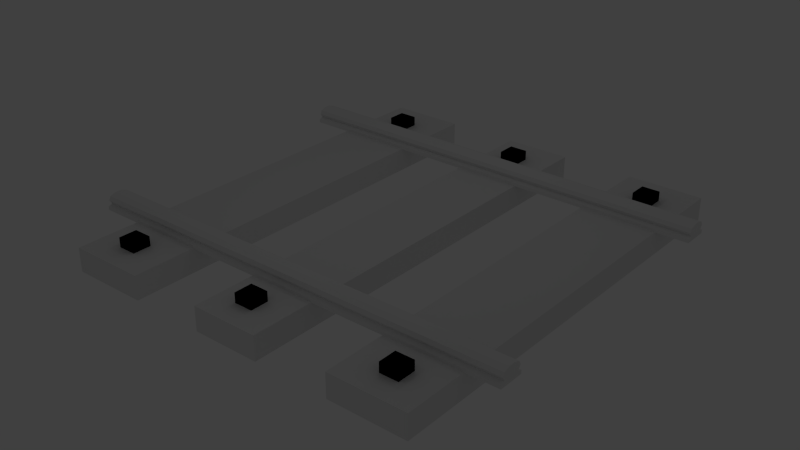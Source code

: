 # Source: via.blend  (saved by Blender 2.71.0; exported with 4.5.12 LTS)
import bpy
from mathutils import Matrix  # noqa: F401  (used for matrix-valued properties, if any)

bpy.ops.wm.read_factory_settings(use_empty=True)
scene = bpy.context.scene
scene.name = 'Scene'

# ---- collections
col_collection_1 = bpy.data.collections.new('Collection 1'); scene.collection.children.link(col_collection_1)

# ---- materials (node trees are filled in below, after node groups)
mat_material_003 = bpy.data.materials.new('Material.003')
mat_material_003.alpha_threshold = 0.0
mat_material_003.use_transparent_shadow = False
mat_material_003.diffuse_color = (0.0, 0.0, 0.0, 1.0)
mat_material_003.specular_color = (0.0, 0.0, 0.0)
mat_material_003.roughness = 0.5
mat_material_003.specular_intensity = 0.246
mat_material_003.line_color = (0.0, 0.0, 0.0, 1.0)
mat_material_001 = bpy.data.materials.new('Material.001')
mat_material_001.alpha_threshold = 0.0
mat_material_001.use_transparent_shadow = False
mat_material_001.roughness = 0.5
mat_material_001.specular_intensity = 0.0
mat_material_001.line_color = (0.0, 0.0, 0.0, 1.0)
mat_material_002 = bpy.data.materials.new('Material.002')
mat_material_002.alpha_threshold = 0.0
mat_material_002.use_transparent_shadow = False
mat_material_002.roughness = 0.5
mat_material_002.specular_intensity = 0.8016
mat_material_002.line_color = (0.0, 0.0, 0.0, 1.0)

# ---- material node trees

# ---- world
world_world = bpy.data.worlds.new('World'); scene.world = world_world
world_world.color = (0.05088, 0.05088, 0.05088)
world_world.use_sun_shadow = False
world_world.sun_shadow_jitter_overblur = 0.0
world_world.cycles.sampling_method = 'MANUAL'
world_world.cycles.sample_map_resolution = 256

# ---- lights
light_point_004 = bpy.data.lights.new('Point.004', 'POINT')
light_point_004.transmission_factor = 0.0
light_point_004.energy = 100.0
light_point_004.shadow_buffer_clip_start = 0.5
light_point_004.shadow_soft_size = 0.1
light_point_004.shadow_maximum_resolution = 0.006
light_point_004.use_absolute_resolution = True
light_point_004.cycles.use_multiple_importance_sampling = False
light_point_003 = bpy.data.lights.new('Point.003', 'POINT')
light_point_003.transmission_factor = 0.0
light_point_003.energy = 100.0
light_point_003.shadow_buffer_clip_start = 0.5
light_point_003.shadow_soft_size = 0.1
light_point_003.shadow_maximum_resolution = 0.006
light_point_003.use_absolute_resolution = True
light_point_003.cycles.use_multiple_importance_sampling = False
light_point_002 = bpy.data.lights.new('Point.002', 'POINT')
light_point_002.transmission_factor = 0.0
light_point_002.energy = 100.0
light_point_002.shadow_buffer_clip_start = 0.5
light_point_002.shadow_soft_size = 0.1
light_point_002.shadow_maximum_resolution = 0.006
light_point_002.use_absolute_resolution = True
light_point_002.cycles.use_multiple_importance_sampling = False
light_point_001 = bpy.data.lights.new('Point.001', 'POINT')
light_point_001.transmission_factor = 0.0
light_point_001.energy = 100.0
light_point_001.shadow_buffer_clip_start = 0.5
light_point_001.shadow_soft_size = 0.1
light_point_001.shadow_maximum_resolution = 0.006
light_point_001.use_absolute_resolution = True
light_point_001.cycles.use_multiple_importance_sampling = False
light_point = bpy.data.lights.new('Point', 'POINT')
light_point.transmission_factor = 0.0
light_point.energy = 100.0
light_point.shadow_buffer_clip_start = 0.5
light_point.shadow_soft_size = 0.1
light_point.shadow_maximum_resolution = 0.006
light_point.use_absolute_resolution = True
light_point.cycles.use_multiple_importance_sampling = False

# ---- meshes
me_cube_014 = bpy.data.meshes.new('Cube.014')
me_cube_014.from_pydata([(-22.07, -0.6608, -0.6608), (-22.07, 0.6608, -0.6608), (-20.75, 0.6608, -0.6608), (-20.75, -0.6608, -0.6608), (-22.07, -0.6608, 0.6608), (-22.07, 0.6608, 0.6608), (-20.75, 0.6608, 0.6608), (-20.75, -0.6608, 0.6608), (-0.6608, -0.6608, -0.6608), (-0.6608, 0.6608, -0.6608), (0.6608, 0.6608, -0.6608), (0.6608, -0.6608, -0.6608), (-0.6608, -0.6608, 0.6608), (-0.6608, 0.6608, 0.6608), (0.6608, 0.6608, 0.6608), (0.6608, -0.6608, 0.6608), (-11.54, -0.6608, -0.6608), (-11.54, 0.6608, -0.6608), (-10.22, 0.6608, -0.6608), (-10.22, -0.6608, -0.6608), (-11.54, -0.6608, 0.6608), (-11.54, 0.6608, 0.6608), (-10.22, 0.6608, 0.6608), (-10.22, -0.6608, 0.6608), (-22.07, -26.96, -0.6608), (-22.07, -25.64, -0.6608), (-20.75, -25.64, -0.6608), (-20.75, -26.96, -0.6608), (-22.07, -26.96, 0.6608), (-22.07, -25.64, 0.6608), (-20.75, -25.64, 0.6608), (-20.75, -26.96, 0.6608), (-0.6608, -26.96, -0.6608), (-0.6608, -25.64, -0.6608), (0.6608, -25.64, -0.6608), (0.6608, -26.96, -0.6608), (-0.6608, -26.96, 0.6608), (-0.6608, -25.64, 0.6608), (0.6608, -25.64, 0.6608), (0.6608, -26.96, 0.6608), (-11.54, -26.96, -0.6608), (-11.54, -25.64, -0.6608), (-10.22, -25.64, -0.6608), (-10.22, -26.96, -0.6608), (-11.54, -26.96, 0.6608), (-11.54, -25.64, 0.6608), (-10.22, -25.64, 0.6608), (-10.22, -26.96, 0.6608)], [], [(4, 5, 1, 0), (5, 6, 2, 1), (6, 7, 3, 2), (7, 4, 0, 3), (0, 1, 2, 3), (7, 6, 5, 4), (12, 13, 9, 8), (13, 14, 10, 9), (14, 15, 11, 10), (15, 12, 8, 11), (8, 9, 10, 11), (15, 14, 13, 12), (20, 21, 17, 16), (21, 22, 18, 17), (22, 23, 19, 18), (23, 20, 16, 19), (16, 17, 18, 19), (23, 22, 21, 20), (28, 29, 25, 24), (29, 30, 26, 25), (30, 31, 27, 26), (31, 28, 24, 27), (24, 25, 26, 27), (31, 30, 29, 28), (36, 37, 33, 32), (37, 38, 34, 33), (38, 39, 35, 34), (39, 36, 32, 35), (32, 33, 34, 35), (39, 38, 37, 36), (44, 45, 41, 40), (45, 46, 42, 41), (46, 47, 43, 42), (47, 44, 40, 43), (40, 41, 42, 43), (47, 46, 45, 44)])
_uv = me_cube_014.uv_layers.new(name='UVMap')
_uv.uv.foreach_set('vector', [0.1888, 0.9483, 0.1888, 0.93, 0.2071, 0.93, 0.2071, 0.9483, 0.2254, 0.8019, 0.2254, 0.7836, 0.2437, 0.7836, 0.2437, 0.8019, 0.07909, 0.8568, 0.09738, 0.8568, 0.09738, 0.8751, 0.07909, 0.8751, 0.1523, 0.8202, 0.1705, 0.8202, 0.1705, 0.8385, 0.1523, 0.8385, 0.2437, 0.8751, 0.2254, 0.8751, 0.2254, 0.8568, 0.2437, 0.8568, 0.262, 0.8019, 0.262, 0.7836, 0.2803, 0.7836, 0.2803, 0.8019, 0.1888, 0.8751, 0.1888, 0.8568, 0.2071, 0.8568, 0.2071, 0.8751, 0.1523, 0.8751, 0.1523, 0.8568, 0.1705, 0.8568, 0.1705, 0.8751, 0.1888, 0.8019, 0.1888, 0.7836, 0.2071, 0.7836, 0.2071, 0.8019, 0.2254, 0.7471, 0.2437, 0.7471, 0.2437, 0.7654, 0.2254, 0.7654, 0.2803, 0.8202, 0.2803, 0.8385, 0.262, 0.8385, 0.262, 0.8202, 0.262, 0.9117, 0.262, 0.8934, 0.2803, 0.8934, 0.2803, 0.9117, 0.2254, 0.9483, 0.2254, 0.93, 0.2437, 0.93, 0.2437, 0.9483, 0.1523, 0.9117, 0.1523, 0.8934, 0.1705, 0.8934, 0.1705, 0.9117, 0.2803, 0.9483, 0.262, 0.9483, 0.262, 0.93, 0.2803, 0.93, 0.2254, 0.8202, 0.2437, 0.8202, 0.2437, 0.8385, 0.2254, 0.8385, 0.134, 0.9117, 0.1157, 0.9117, 0.1157, 0.8934, 0.134, 0.8934, 0.1157, 0.9483, 0.1157, 0.93, 0.134, 0.93, 0.134, 0.9483, 0.1157, 0.8019, 0.1157, 0.7836, 0.134, 0.7836, 0.134, 0.8019, 0.262, 0.8568, 0.2803, 0.8568, 0.2803, 0.8751, 0.262, 0.8751, 0.1157, 0.8751, 0.1157, 0.8568, 0.134, 0.8568, 0.134, 0.8751, 0.1523, 0.7471, 0.1705, 0.7471, 0.1705, 0.7654, 0.1523, 0.7654, 0.07909, 0.8385, 0.07909, 0.8202, 0.09738, 0.8202, 0.09738, 0.8385, 0.262, 0.7654, 0.262, 0.7471, 0.2803, 0.7471, 0.2803, 0.7654, 0.07909, 0.8019, 0.07909, 0.7836, 0.09738, 0.7836, 0.09738, 0.8019, 0.2254, 0.8934, 0.2437, 0.8934, 0.2437, 0.9117, 0.2254, 0.9117, 0.1157, 0.7654, 0.1157, 0.7471, 0.134, 0.7471, 0.134, 0.7654, 0.07909, 0.7471, 0.09738, 0.7471, 0.09738, 0.7654, 0.07909, 0.7654, 0.07909, 0.9117, 0.07909, 0.8934, 0.09738, 0.8934, 0.09738, 0.9117, 0.1888, 0.9117, 0.1888, 0.8934, 0.2071, 0.8934, 0.2071, 0.9117, 0.1157, 0.8385, 0.1157, 0.8202, 0.134, 0.8202, 0.134, 0.8385, 0.1888, 0.8202, 0.2071, 0.8202, 0.2071, 0.8385, 0.1888, 0.8385, 0.1888, 0.7654, 0.1888, 0.7471, 0.2071, 0.7471, 0.2071, 0.7654, 0.1523, 0.7836, 0.1705, 0.7836, 0.1705, 0.8019, 0.1523, 0.8019, 0.1523, 0.9483, 0.1523, 0.93, 0.1705, 0.93, 0.1705, 0.9483, 0.07909, 0.9483, 0.07909, 0.93, 0.09738, 0.93, 0.09738, 0.9483])
me_cube_014.materials.append(mat_material_003)
me_cube_014.use_remesh_preserve_volume = False
me_cube_014.use_remesh_preserve_attributes = False
me_cube_014.use_mirror_vertex_groups = False
me_cube_014.update()
me_sphere_003 = bpy.data.meshes.new('Sphere.003')
me_sphere_003.from_pydata([], [], [])
me_sphere_003.use_remesh_preserve_volume = False
me_sphere_003.use_remesh_preserve_attributes = False
me_sphere_003.use_mirror_vertex_groups = False
me_sphere_003.update()
me_cube_010 = bpy.data.meshes.new('Cube.010')
me_cube_010.from_pydata([(-13.36, 15.79, -0.8586), (-7.807, 15.79, -0.8586), (-7.807, -15.79, -0.8586), (-13.36, -15.79, -0.8586), (-13.36, 15.79, 0.8586), (-7.807, 15.79, 0.8586), (-7.807, -15.79, 0.8586), (-13.36, -15.79, 0.8586), (7.807, 15.79, -0.8586), (13.36, 15.79, -0.8586), (13.36, -15.79, -0.8586), (7.807, -15.79, -0.8586), (7.807, 15.79, 0.8586), (13.36, 15.79, 0.8586), (13.36, -15.79, 0.8586), (7.807, -15.79, 0.8586), (-2.431, 15.79, -0.8586), (2.431, 15.79, -0.8586), (2.431, -15.79, -0.8586), (-2.431, -15.79, -0.8586), (-2.431, 15.79, 0.8586), (2.431, 15.79, 0.8586), (2.431, -15.79, 0.8586), (-2.431, -15.79, 0.8586)], [], [(4, 5, 1, 0), (5, 6, 2, 1), (6, 7, 3, 2), (7, 4, 0, 3), (0, 1, 2, 3), (7, 6, 5, 4), (12, 13, 9, 8), (13, 14, 10, 9), (14, 15, 11, 10), (15, 12, 8, 11), (8, 9, 10, 11), (15, 14, 13, 12), (20, 21, 17, 16), (21, 22, 18, 17), (22, 23, 19, 18), (23, 20, 16, 19), (16, 17, 18, 19), (23, 22, 21, 20)])
_uv = me_cube_010.uv_layers.new(name='UVMap')
_uv.uv.foreach_set('vector', [0.07717, 0.6315, 0.07717, 0.5454, 0.1019, 0.5454, 0.1019, 0.6315, 0.3649, 0.02472, 0.3649, 0.5144, 0.3402, 0.5144, 0.3402, 0.02472, 0.04836, 0.5454, 0.04836, 0.6315, 0.02362, 0.6315, 0.02362, 0.5454, 0.3937, 0.5144, 0.3937, 0.02472, 0.4184, 0.02472, 0.4184, 0.5144, 0.08398, 0.5585, 0.02477, 0.5585, 0.02477, 0.01651, 0.08398, 0.01651, 0.02362, 0.02472, 0.1037, 0.02472, 0.1037, 0.5144, 0.02362, 0.5144, 0.1843, 0.6315, 0.1843, 0.5454, 0.209, 0.5454, 0.209, 0.6315, 0.5543, 0.5144, 0.5543, 0.02472, 0.5791, 0.02472, 0.5791, 0.5144, 0.1554, 0.5454, 0.1554, 0.6315, 0.1307, 0.6315, 0.1307, 0.5454, 0.4473, 0.5144, 0.4473, 0.02472, 0.472, 0.02472, 0.472, 0.5144, 0.1858, 0.01651, 0.245, 0.01651, 0.245, 0.5585, 0.1858, 0.5585, 0.2125, 0.5144, 0.1325, 0.5144, 0.1325, 0.02472, 0.2125, 0.02472, 0.2625, 0.5454, 0.2625, 0.6208, 0.2378, 0.6208, 0.2378, 0.5454, 0.6079, 0.5144, 0.6079, 0.02472, 0.6326, 0.02472, 0.6326, 0.5144, 0.3937, 0.6208, 0.3937, 0.5454, 0.4184, 0.5454, 0.4184, 0.6208, 0.5008, 0.5144, 0.5008, 0.02472, 0.5255, 0.02472, 0.5255, 0.5144, 0.3987, 0.5585, 0.3469, 0.5585, 0.3469, 0.01651, 0.3987, 0.01651, 0.3114, 0.5144, 0.2413, 0.5144, 0.2413, 0.02472, 0.3114, 0.02472])
me_cube_010.materials.append(mat_material_001)
me_cube_010.use_remesh_preserve_volume = False
me_cube_010.use_remesh_preserve_attributes = False
me_cube_010.use_mirror_vertex_groups = False
me_cube_010.update()
me_cube_002 = bpy.data.meshes.new('Cube.002')
me_cube_002.from_pydata([(-16.01, -10.0, 0.2116), (-16.01, -10.48, 0.2116), (16.01, -10.48, 0.2116), (16.01, -10.0, 0.2116), (-16.01, -11.04, 0.2116), (16.01, -11.04, 0.2116), (16.01, -9.446, 0.2116), (-16.01, -9.446, 0.2116), (-16.01, -10.0, -0.1077), (-16.01, -10.48, -0.1077), (16.01, -10.48, -0.1077), (16.01, -10.0, -0.1077), (-16.01, -10.85, -0.08188), (16.01, -10.85, -0.08188), (16.01, -9.638, -0.08188), (-16.01, -9.638, -0.08188), (-16.01, -10.48, -0.2085), (-16.01, -10.0, -0.2085), (16.01, -10.0, -0.2085), (16.01, -10.48, -0.2085), (-16.01, -10.48, -0.4557), (-16.01, -10.0, -0.4557), (-16.01, -10.0, 0.6205), (-16.01, -10.48, 0.6205), (16.01, -10.0, -0.4557), (16.01, -10.48, -0.4557), (16.01, -10.48, 0.6205), (16.01, -10.0, 0.6205), (-16.01, -11.15, -0.2085), (16.01, -11.15, -0.2085), (16.01, -9.336, -0.2085), (-16.01, -9.336, -0.2085), (-16.01, -10.91, 0.4743), (16.01, -10.91, 0.4743), (16.01, -9.582, 0.4743), (-16.01, -9.582, 0.4743), (-16.01, -11.15, -0.4557), (16.01, -11.15, -0.4557), (16.01, -9.336, -0.4557), (-16.01, -9.336, -0.4557), (-16.01, 11.15, -0.4557), (16.01, 11.15, -0.4557), (16.01, 9.336, -0.4557), (-16.01, 9.336, -0.4557), (-16.01, 10.91, 0.4743), (16.01, 10.91, 0.4743), (16.01, 9.582, 0.4743), (-16.01, 9.582, 0.4743), (-16.01, 11.15, -0.2085), (16.01, 11.15, -0.2085), (16.01, 9.336, -0.2085), (-16.01, 9.336, -0.2085), (16.01, 10.48, 0.6205), (16.01, 10.0, 0.6205), (16.01, 10.0, -0.4557), (16.01, 10.48, -0.4557), (-16.01, 10.0, 0.6205), (-16.01, 10.48, 0.6205), (-16.01, 10.48, -0.4557), (-16.01, 10.0, -0.4557), (16.01, 10.0, -0.2085), (16.01, 10.48, -0.2085), (-16.01, 10.48, -0.2085), (-16.01, 10.0, -0.2085), (-16.01, 10.85, -0.08188), (16.01, 10.85, -0.08188), (16.01, 9.638, -0.08188), (-16.01, 9.638, -0.08188), (16.01, 10.48, -0.1077), (16.01, 10.0, -0.1077), (-16.01, 10.0, -0.1077), (-16.01, 10.48, -0.1077), (-16.01, 11.04, 0.2116), (16.01, 11.04, 0.2116), (16.01, 9.446, 0.2116), (-16.01, 9.446, 0.2116), (16.01, 10.48, 0.2116), (16.01, 10.0, 0.2116), (-16.01, 10.0, 0.2116), (-16.01, 10.48, 0.2116)], [], [(32, 23, 1, 4), (33, 32, 4, 5), (22, 35, 7, 0), (27, 26, 2, 3), (26, 33, 5, 2), (3, 2, 10, 11), (9, 8, 17, 16), (23, 26, 27, 22), (14, 11, 18, 30), (12, 9, 16, 28), (34, 27, 3, 6), (28, 16, 20, 36), (35, 34, 6, 7), (30, 18, 24, 38), (23, 22, 0, 1), (16, 17, 21, 20), (5, 4, 12, 13), (39, 38, 24, 21), (11, 10, 19, 18), (8, 15, 31, 17), (32, 33, 26, 23), (13, 12, 28, 29), (10, 13, 29, 19), (20, 25, 37, 36), (17, 31, 39, 21), (15, 14, 30, 31), (22, 27, 34, 35), (19, 29, 37, 25), (29, 28, 36, 37), (31, 30, 38, 39), (4, 1, 9, 12), (0, 7, 15, 8), (2, 5, 13, 10), (1, 0, 8, 9), (6, 3, 11, 14), (21, 24, 25, 20), (7, 6, 14, 15), (18, 19, 25, 24), (48, 49, 41, 40), (60, 50, 42, 54), (50, 51, 43, 42), (62, 48, 40, 58), (59, 54, 42, 43), (57, 52, 45, 44), (64, 65, 49, 48), (69, 66, 50, 60), (66, 67, 51, 50), (71, 64, 48, 62), (49, 61, 55, 41), (61, 60, 54, 55), (51, 63, 59, 43), (63, 62, 58, 59), (40, 41, 55, 58), (58, 55, 54, 59), (47, 46, 53, 56), (56, 53, 52, 57), (65, 68, 61, 49), (68, 69, 60, 61), (67, 70, 63, 51), (70, 71, 62, 63), (72, 73, 65, 64), (77, 74, 66, 69), (74, 75, 67, 66), (79, 72, 64, 71), (73, 76, 68, 65), (76, 77, 69, 68), (75, 78, 70, 67), (78, 79, 71, 70), (44, 45, 73, 72), (53, 46, 74, 77), (46, 47, 75, 74), (57, 44, 72, 79), (45, 52, 76, 73), (52, 53, 77, 76), (47, 56, 78, 75), (56, 57, 79, 78)])
_uv = me_cube_002.uv_layers.new(name='UVMap')
_uv.uv.foreach_set('vector', [0.5834, 0.9502, 0.5819, 0.9454, 0.586, 0.9454, 0.586, 0.9517, 0.7701, 0.91, 0.7701, 0.5493, 0.773, 0.5493, 0.773, 0.91, 0.5819, 0.94, 0.5834, 0.9353, 0.586, 0.9337, 0.586, 0.94, 0.6128, 0.9454, 0.6128, 0.94, 0.6168, 0.94, 0.6168, 0.9454, 0.6128, 0.94, 0.6142, 0.9353, 0.6168, 0.9337, 0.6168, 0.94, 0.6168, 0.9454, 0.6168, 0.94, 0.62, 0.94, 0.62, 0.9454, 0.5892, 0.9454, 0.5892, 0.94, 0.5902, 0.94, 0.5902, 0.9454, 0.6699, 0.5493, 0.6699, 0.91, 0.6651, 0.91, 0.6651, 0.5493, 0.6198, 0.9496, 0.62, 0.9454, 0.6211, 0.9454, 0.6211, 0.953, 0.589, 0.9496, 0.5892, 0.9454, 0.5902, 0.9454, 0.5902, 0.953, 0.6142, 0.9502, 0.6128, 0.9454, 0.6168, 0.9454, 0.6168, 0.9517, 0.5902, 0.953, 0.5902, 0.9454, 0.5927, 0.9454, 0.5927, 0.953, 0.6942, 0.91, 0.6942, 0.5493, 0.6971, 0.5493, 0.6971, 0.91, 0.6211, 0.953, 0.6211, 0.9454, 0.6235, 0.9454, 0.6235, 0.953, 0.5819, 0.9454, 0.5819, 0.94, 0.586, 0.94, 0.586, 0.9454, 0.5902, 0.9454, 0.5902, 0.94, 0.5927, 0.94, 0.5927, 0.9454, 0.773, 0.91, 0.773, 0.5493, 0.7754, 0.5493, 0.7754, 0.91, 0.5894, 0.91, 0.5894, 0.5493, 0.5961, 0.5493, 0.5961, 0.91, 0.62, 0.9454, 0.62, 0.94, 0.6211, 0.94, 0.6211, 0.9454, 0.5892, 0.94, 0.589, 0.9359, 0.5902, 0.9325, 0.5902, 0.94, 0.6742, 0.5493, 0.6742, 0.91, 0.6699, 0.91, 0.6699, 0.5493, 0.8445, 0.5493, 0.8445, 0.91, 0.8415, 0.91, 0.8415, 0.5493, 0.62, 0.94, 0.6198, 0.9359, 0.6211, 0.9325, 0.6211, 0.94, 0.6009, 0.91, 0.6009, 0.5493, 0.6076, 0.5493, 0.6076, 0.91, 0.5902, 0.94, 0.5902, 0.9325, 0.5927, 0.9325, 0.5927, 0.94, 0.8185, 0.91, 0.8185, 0.5493, 0.8215, 0.5493, 0.8215, 0.91, 0.6651, 0.5493, 0.6651, 0.91, 0.6609, 0.91, 0.6609, 0.5493, 0.6211, 0.94, 0.6211, 0.9325, 0.6235, 0.9325, 0.6235, 0.94, 0.89, 0.5493, 0.89, 0.91, 0.8876, 0.91, 0.8876, 0.5493, 0.9325, 0.91, 0.9325, 0.5493, 0.9349, 0.5493, 0.9349, 0.91, 0.586, 0.9517, 0.586, 0.9454, 0.5892, 0.9454, 0.589, 0.9496, 0.586, 0.94, 0.586, 0.9337, 0.589, 0.9359, 0.5892, 0.94, 0.6168, 0.94, 0.6168, 0.9337, 0.6198, 0.9359, 0.62, 0.94, 0.586, 0.9454, 0.586, 0.94, 0.5892, 0.94, 0.5892, 0.9454, 0.6168, 0.9517, 0.6168, 0.9454, 0.62, 0.9454, 0.6198, 0.9496, 0.5961, 0.91, 0.5961, 0.5493, 0.6009, 0.5493, 0.6009, 0.91, 0.6971, 0.91, 0.6971, 0.5493, 0.6995, 0.5493, 0.6995, 0.91, 0.6211, 0.9454, 0.6211, 0.94, 0.6235, 0.94, 0.6235, 0.9454, 0.9101, 0.91, 0.9101, 0.5493, 0.9125, 0.5493, 0.9125, 0.91, 0.5594, 0.94, 0.5594, 0.9325, 0.5619, 0.9325, 0.5619, 0.94, 0.9573, 0.5493, 0.9573, 0.91, 0.9549, 0.91, 0.9549, 0.5493, 0.6519, 0.94, 0.6519, 0.9325, 0.6543, 0.9325, 0.6543, 0.94, 0.5626, 0.91, 0.5626, 0.5493, 0.5693, 0.5493, 0.5693, 0.91, 0.6366, 0.91, 0.6366, 0.5493, 0.6409, 0.5493, 0.6409, 0.91, 0.8646, 0.91, 0.8646, 0.5493, 0.8676, 0.5493, 0.8676, 0.91, 0.5584, 0.94, 0.5582, 0.9359, 0.5594, 0.9325, 0.5594, 0.94, 0.7984, 0.5493, 0.7984, 0.91, 0.7954, 0.91, 0.7954, 0.5493, 0.6509, 0.94, 0.6506, 0.9359, 0.6519, 0.9325, 0.6519, 0.94, 0.5594, 0.953, 0.5594, 0.9454, 0.5619, 0.9454, 0.5619, 0.953, 0.5594, 0.9454, 0.5594, 0.94, 0.5619, 0.94, 0.5619, 0.9454, 0.6519, 0.953, 0.6519, 0.9454, 0.6543, 0.9454, 0.6543, 0.953, 0.6519, 0.9454, 0.6519, 0.94, 0.6543, 0.94, 0.6543, 0.9454, 0.5511, 0.91, 0.5511, 0.5493, 0.5578, 0.5493, 0.5578, 0.91, 0.5578, 0.91, 0.5578, 0.5493, 0.5626, 0.5493, 0.5626, 0.91, 0.6276, 0.91, 0.6276, 0.5493, 0.6318, 0.5493, 0.6318, 0.91, 0.6318, 0.91, 0.6318, 0.5493, 0.6366, 0.5493, 0.6366, 0.91, 0.5582, 0.9496, 0.5584, 0.9454, 0.5594, 0.9454, 0.5594, 0.953, 0.5584, 0.9454, 0.5584, 0.94, 0.5594, 0.94, 0.5594, 0.9454, 0.6506, 0.9496, 0.6509, 0.9454, 0.6519, 0.9454, 0.6519, 0.953, 0.6509, 0.9454, 0.6509, 0.94, 0.6519, 0.94, 0.6519, 0.9454, 0.7224, 0.91, 0.7224, 0.5493, 0.7248, 0.5493, 0.7248, 0.91, 0.5552, 0.94, 0.5552, 0.9337, 0.5582, 0.9359, 0.5584, 0.94, 0.7477, 0.91, 0.7477, 0.5493, 0.7501, 0.5493, 0.7501, 0.91, 0.6477, 0.94, 0.6477, 0.9337, 0.6506, 0.9359, 0.6509, 0.94, 0.5552, 0.9517, 0.5552, 0.9454, 0.5584, 0.9454, 0.5582, 0.9496, 0.5552, 0.9454, 0.5552, 0.94, 0.5584, 0.94, 0.5584, 0.9454, 0.6477, 0.9517, 0.6477, 0.9454, 0.6509, 0.9454, 0.6506, 0.9496, 0.6477, 0.9454, 0.6477, 0.94, 0.6509, 0.94, 0.6509, 0.9454, 0.7195, 0.91, 0.7195, 0.5493, 0.7224, 0.5493, 0.7224, 0.91, 0.5511, 0.94, 0.5526, 0.9353, 0.5552, 0.9337, 0.5552, 0.94, 0.7448, 0.91, 0.7448, 0.5493, 0.7477, 0.5493, 0.7477, 0.91, 0.6436, 0.94, 0.645, 0.9353, 0.6477, 0.9337, 0.6477, 0.94, 0.5526, 0.9502, 0.5511, 0.9454, 0.5552, 0.9454, 0.5552, 0.9517, 0.5511, 0.9454, 0.5511, 0.94, 0.5552, 0.94, 0.5552, 0.9454, 0.645, 0.9502, 0.6436, 0.9454, 0.6477, 0.9454, 0.6477, 0.9517, 0.6436, 0.9454, 0.6436, 0.94, 0.6477, 0.94, 0.6477, 0.9454])
me_cube_002.materials.append(mat_material_002)
me_cube_002.use_remesh_preserve_volume = False
me_cube_002.use_remesh_preserve_attributes = False
me_cube_002.use_mirror_vertex_groups = False
me_cube_002.update()

# ---- objects
ob_cube_000 = bpy.data.objects.new('Cube.000', me_cube_014)
ob_sphere_002 = bpy.data.objects.new('Sphere.002', me_sphere_003)
ob_cube_003 = bpy.data.objects.new('Cube.003', me_cube_010)
ob_point_004 = bpy.data.objects.new('Point.004', light_point_004)
ob_point_003 = bpy.data.objects.new('Point.003', light_point_003)
ob_point_002 = bpy.data.objects.new('Point.002', light_point_002)
ob_point_001 = bpy.data.objects.new('Point.001', light_point_001)
ob_point = bpy.data.objects.new('Point', light_point)
ob_cube_001 = bpy.data.objects.new('Cube.001', me_cube_002)

# ---- transforms, parenting, visibility, modifiers, constraints
ob_cube_000.location = (10.88, 13.0, 1.586)
ob_cube_000.lineart.crease_threshold = 0.0
ob_sphere_002.location = (0.1935, 0.03465, 1.824)
ob_sphere_002.lineart.crease_threshold = 0.0
ob_cube_003.location = (0.2151, 0.117, 0.6912)
ob_cube_003.lineart.crease_threshold = 0.0
ob_point_004.location = (-40.9, 0.17, 32.01)
ob_point_004.scale = (4.088, 3.149, 2.317)
ob_point_004.lineart.crease_threshold = 0.0
ob_point_003.location = (39.12, 0.17, 32.01)
ob_point_003.scale = (4.088, 3.149, 2.317)
ob_point_003.lineart.crease_threshold = 0.0
ob_point_002.location = (0.2128, -26.0, 22.87)
ob_point_002.scale = (4.088, 2.382, 2.317)
ob_point_002.lineart.crease_threshold = 0.0
ob_point_001.location = (0.2128, 21.73, 22.87)
ob_point_001.scale = (4.088, 2.382, 2.317)
ob_point_001.lineart.crease_threshold = 0.0
ob_point.location = (0.2128, -0.3154, 20.44)
ob_point.scale = (4.088, 3.149, 2.317)
ob_point.lineart.crease_threshold = 0.0
ob_cube_001.location = (-0.09255, 0.03465, 1.984)
ob_cube_001.lineart.crease_threshold = 0.0

# ---- collection membership
col_collection_1.objects.link(ob_cube_000)
col_collection_1.objects.link(ob_sphere_002)
col_collection_1.objects.link(ob_cube_003)
col_collection_1.objects.link(ob_point_004)
col_collection_1.objects.link(ob_point_003)
col_collection_1.objects.link(ob_point_002)
col_collection_1.objects.link(ob_point_001)
col_collection_1.objects.link(ob_point)
col_collection_1.objects.link(ob_cube_001)

# ---- scene / render settings (as saved in the file)
scene.frame_start = 1; scene.frame_end = 250; scene.frame_set(1)
scene.render.engine = 'BLENDER_EEVEE_NEXT'
scene.render.resolution_percentage = 50
scene.render.dither_intensity = 0.0
scene.render.use_bake_clear = False
scene.render.bake_margin = 1
scene.cycles.use_denoising = False
scene.cycles.samples = 10
scene.cycles.sampling_pattern = 'TABULATED_SOBOL'
scene.cycles.light_sampling_threshold = 0.0
scene.cycles.use_adaptive_sampling = False
scene.cycles.use_light_tree = False
scene.cycles.blur_glossy = 0.0
scene.cycles.volume_bounces = 1
scene.cycles.pixel_filter_type = 'GAUSSIAN'
scene.cycles.sample_clamp_indirect = 0.0
scene.view_settings.view_transform = 'Standard'
bpy.context.view_layer.update()

# ---- added for rendering (the .blend has no active camera): camera
cam_auto = bpy.data.cameras.new('AutoCamera')
cam_auto.lens = 50.0
cam_auto.sensor_width = 36.0
cam_auto.clip_end = 1000.0
ob_auto_camera = bpy.data.objects.new('AutoCamera', cam_auto)
scene.collection.objects.link(ob_auto_camera)
ob_auto_camera.location = (41.5919, -49.9043, 34.5661)
ob_auto_camera.rotation_euler = (1.09748, -7.21219e-08, 0.694738)
scene.camera = ob_auto_camera
bpy.context.view_layer.update()
